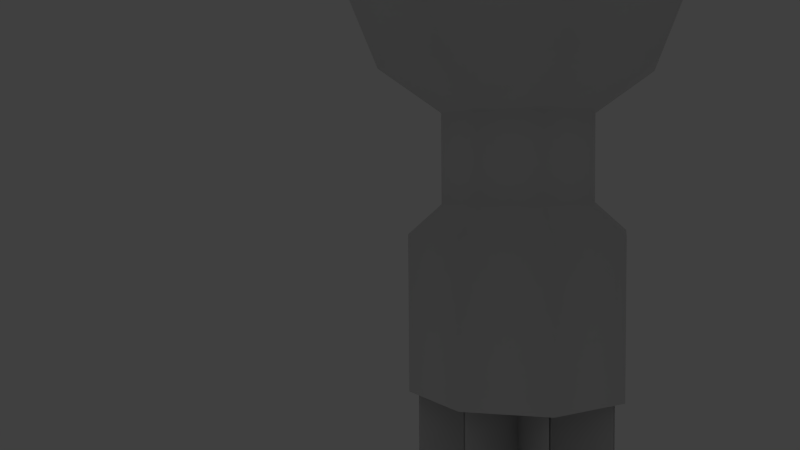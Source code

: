 # Source: door.blend  (saved by Blender 2.77.0; exported with 4.5.12 LTS)
import bpy
from mathutils import Matrix  # noqa: F401  (used for matrix-valued properties, if any)

bpy.ops.wm.read_factory_settings(use_empty=True)
scene = bpy.context.scene
scene.name = 'Scene'

# ---- collections
col_collection_1 = bpy.data.collections.new('Collection 1'); scene.collection.children.link(col_collection_1)
col_collection_1.hide_render = True
col_collection_1.hide_viewport = True
col_collection_2 = bpy.data.collections.new('Collection 2'); scene.collection.children.link(col_collection_2)
col_collection_2.hide_render = True
col_collection_2.hide_viewport = True
col_collection_3 = bpy.data.collections.new('Collection 3'); scene.collection.children.link(col_collection_3)
col_collection_3.hide_render = True
col_collection_3.hide_viewport = True
col_collection_4 = bpy.data.collections.new('Collection 4'); scene.collection.children.link(col_collection_4)

# ---- materials (node trees are filled in below, after node groups)
mat_wall = bpy.data.materials.new('Wall')
mat_wall.alpha_threshold = 0.0
mat_wall.use_transparent_shadow = False
mat_wall.roughness = 0.5
mat_wall.line_color = (0.0, 0.0, 0.0, 1.0)
mat_material_001 = bpy.data.materials.new('Material.001')
mat_material_001.alpha_threshold = 0.0
mat_material_001.use_transparent_shadow = False
mat_material_001.roughness = 0.5
mat_material = bpy.data.materials.new('Material')
mat_material.alpha_threshold = 0.0
mat_material.use_transparent_shadow = False
mat_material.roughness = 0.5
mat_material_002 = bpy.data.materials.new('Material.002')
mat_material_002.alpha_threshold = 0.0
mat_material_002.use_transparent_shadow = False
mat_material_002.roughness = 0.5

# ---- material node trees

# ---- world
world_world = bpy.data.worlds.new('World'); scene.world = world_world
world_world.color = (0.05088, 0.05088, 0.05088)
world_world.use_sun_shadow = False
world_world.sun_shadow_jitter_overblur = 0.0
world_world.cycles.sampling_method = 'NONE'
world_world.cycles.sample_map_resolution = 256

# ---- cameras
cam_camera = bpy.data.cameras.new('Camera')
cam_camera.clip_end = 100.0
cam_camera.lens = 35.0
cam_camera.sensor_width = 32.0
cam_camera.sensor_height = 18.0
cam_camera.ortho_scale = 7.314
cam_camera.dof.focus_distance = 0.0
cam_camera.dof.aperture_fstop = 128.0

# ---- lights
light_lamp = bpy.data.lights.new('Lamp', 'POINT')
light_lamp.transmission_factor = 0.0
light_lamp.cutoff_distance = 30.0
light_lamp.energy = 100.0
light_lamp.shadow_buffer_clip_start = 1.001
light_lamp.shadow_soft_size = 0.1
light_lamp.shadow_maximum_resolution = 0.006
light_lamp.use_absolute_resolution = True
light_lamp.cycles.use_multiple_importance_sampling = False

# ---- meshes
me_cube = bpy.data.meshes.new('Cube')
me_cube.from_pydata([(-0.1335, -1.0, 0.0), (-0.1335, 1.0, 0.0), (0.1335, 1.0, 4.0), (0.1335, -1.0, 4.0), (-0.1335, -1.0, 4.0), (-0.1335, 1.0, 4.0), (0.1427, -1.0, 0.9711), (0.1427, 1.0, 0.9711), (0.2705, 1.0, 0.0), (0.2705, -1.0, 0.0), (0.2614, -1.0, 0.8599), (0.2614, 1.0, 0.8599)], [], [(0, 4, 5, 1), (7, 2, 3, 6), (8, 11, 10, 9), (7, 6, 10, 11)])
_uv = me_cube.uv_layers.new(name='UVMap')
_uv.uv.foreach_set('vector', [0.9842, 0.006388, 0.9842, 0.9896, 0.5238, 0.9896, 0.5238, 0.006388, 0.5006, 0.2607, 0.5006, 0.9896, 0.01733, 0.9896, 0.01733, 0.2607, 0.5006, 0.006388, 0.5006, 0.2276, 0.01733, 0.2276, 0.01733, 0.006388, 0.5006, 0.2607, 0.01733, 0.2607, 0.01733, 0.2276, 0.5006, 0.2276])
me_cube.materials.append(mat_wall)
me_cube.use_remesh_preserve_volume = False
me_cube.use_remesh_preserve_attributes = False
me_cube.use_mirror_vertex_groups = False
me_cube.update()
me_plane_001 = bpy.data.meshes.new('Plane.001')
me_plane_001.from_pydata([(-1.0, -1.0, 0.0), (1.0, -1.0, 0.0), (-1.0, 1.0, 0.0), (1.0, 1.0, 0.0)], [], [(0, 2, 3, 1)])
_uv = me_plane_001.uv_layers.new(name='UVMap')
_uv.uv.foreach_set('vector', [0.009804, 0.009804, 0.009804, 0.9902, 0.9902, 0.9902, 0.9902, 0.009804])
me_plane_001.use_remesh_preserve_volume = False
me_plane_001.use_remesh_preserve_attributes = False
me_plane_001.use_mirror_vertex_groups = False
me_plane_001.update()
me_plane = bpy.data.meshes.new('Plane')
me_plane.from_pydata([(-1.0, -1.0, 0.0), (1.0, -1.0, 0.0), (-1.0, 1.0, 0.0), (1.0, 1.0, 0.0)], [], [(0, 1, 3, 2)])
_uv = me_plane.uv_layers.new(name='UVMap')
_uv.uv.foreach_set('vector', [0.009804, 0.009804, 0.9902, 0.009804, 0.9902, 0.9902, 0.009804, 0.9902])
me_plane.use_remesh_preserve_volume = False
me_plane.use_remesh_preserve_attributes = False
me_plane.use_mirror_vertex_groups = False
me_plane.update()
me_cube_002 = bpy.data.meshes.new('Cube.002')
me_cube_002.from_pydata([(0.0, -0.09455, -1.475), (0.0, -0.09455, 1.475), (0.0, 0.09455, -1.475), (0.0, 0.09455, 1.475), (1.16, -0.09455, -1.475), (1.16, -0.09455, 1.475), (1.16, 0.09455, -1.475), (1.16, 0.09455, 1.475)], [], [(1, 3, 2, 0), (3, 7, 6, 2), (7, 5, 4, 6), (5, 1, 0, 4), (0, 2, 6, 4), (5, 7, 3, 1)])
_uv = me_cube_002.uv_layers.new(name='UVMap')
_uv.uv.foreach_set('vector', [0.4462, 0.6353, 0.5405, 0.6353, 0.5405, 0.9791, 0.4462, 0.9791, 0.9444, 0.9789, 0.5675, 0.9789, 0.5675, 0.02106, 0.9444, 0.02106, 0.5405, 0.5, 0.4462, 0.5, 0.4462, 0.1562, 0.5405, 0.1562, 0.4214, 0.9669, 0.05096, 0.9669, 0.05096, 0.02523, 0.4214, 0.02523, 0.4462, 0.02089, 0.5405, 0.02089, 0.5405, 0.1562, 0.4462, 0.1562, 0.4462, 0.5, 0.5405, 0.5, 0.5405, 0.6353, 0.4462, 0.6353])
me_cube_002.materials.append(mat_material_001)
me_cube_002.use_remesh_preserve_volume = False
me_cube_002.use_remesh_preserve_attributes = False
me_cube_002.use_mirror_vertex_groups = False
me_cube_002.update()
me_sphere_002 = bpy.data.meshes.new('Sphere.002')
me_sphere_002.from_pydata([(4.742, 18.93, -14.67), (5.274, 19.2, -15.4), (5.013, 19.07, -16.11), (4.383, 18.74, -16.4), (4.766, 18.62, -14.67), (5.333, 18.43, -15.4), (5.055, 18.53, -16.11), (4.565, 18.39, -14.67), (4.836, 17.85, -15.4), (4.703, 18.11, -16.11), (4.257, 18.36, -14.67), (4.072, 17.79, -15.4), (4.163, 18.07, -16.11), (4.023, 18.56, -14.67), (3.491, 18.29, -15.4), (3.752, 18.42, -16.11), (3.999, 18.87, -14.67), (3.432, 19.05, -15.4), (3.71, 18.96, -16.11), (4.2, 19.1, -14.67), (3.93, 19.64, -15.4), (4.062, 19.38, -16.11), (5.572, 18.36, -14.01), (4.508, 19.13, -14.67), (4.693, 19.7, -15.4), (4.602, 19.42, -16.11), (5.055, 18.53, -14.08), (5.013, 19.07, -14.08), (4.703, 18.11, -14.08), (4.163, 18.07, -14.08), (3.752, 18.42, -14.08), (3.71, 18.96, -14.08), (4.062, 19.38, -14.08), (5.572, 18.36, -13.68), (4.602, 19.42, -14.08), (5.498, 19.31, -14.01), (4.949, 17.63, -14.01), (3.995, 17.56, -14.01), (3.267, 18.18, -14.01), (3.193, 19.13, -14.01), (3.816, 19.86, -14.01), (4.77, 19.93, -14.01), (5.498, 19.31, -13.68), (4.949, 17.63, -13.68), (3.995, 17.56, -13.68), (3.267, 18.18, -13.68), (3.193, 19.13, -13.68), (3.816, 19.86, -13.68), (4.383, 18.74, -13.68), (4.77, 19.93, -13.68), (4.04, 18.57, -14.41), (4.725, 18.92, -14.41), (4.502, 19.11, -14.41), (4.263, 18.38, -14.41), (4.208, 19.09, -14.41), (4.017, 18.86, -14.41), (4.557, 18.4, -14.41), (4.748, 18.63, -14.41), (5.236, 19.18, -15.76), (5.293, 18.45, -15.76), (4.816, 17.89, -15.76), (4.086, 17.83, -15.76), (3.529, 18.31, -15.76), (3.472, 19.04, -15.76), (3.949, 19.6, -15.76), (4.679, 19.66, -15.76)], [], [(57, 51, 27, 26), (3, 2, 6), (1, 0, 4, 5), (58, 1, 5, 59), (3, 6, 9), (5, 4, 7, 8), (59, 5, 8, 60), (55, 50, 30, 31), (3, 9, 12), (8, 7, 10, 11), (60, 8, 11, 61), (52, 54, 32, 34), (50, 53, 29, 30), (3, 12, 15), (11, 10, 13, 14), (61, 11, 14, 62), (62, 14, 17, 63), (51, 52, 34, 27), (3, 15, 18), (14, 13, 16, 17), (63, 17, 20, 64), (53, 56, 28, 29), (3, 18, 21), (17, 16, 19, 20), (64, 20, 24, 65), (54, 55, 31, 32), (3, 21, 25), (20, 19, 23, 24), (65, 24, 1, 58), (56, 57, 26, 28), (3, 25, 2), (24, 23, 0, 1), (29, 28, 36, 37), (31, 30, 38, 39), (27, 34, 41, 35), (28, 26, 22, 36), (30, 29, 37, 38), (32, 31, 39, 40), (34, 32, 40, 41), (26, 27, 35, 22), (36, 22, 33, 43), (38, 37, 44, 45), (40, 39, 46, 47), (41, 40, 47, 49), (22, 35, 42, 33), (37, 36, 43, 44), (39, 38, 45, 46), (35, 41, 49, 42), (42, 48, 33), (33, 48, 43), (43, 48, 44), (44, 48, 45), (45, 48, 46), (46, 48, 47), (47, 48, 49), (49, 48, 42), (7, 4, 57, 56), (19, 16, 55, 54), (10, 7, 56, 53), (0, 23, 52, 51), (13, 10, 53, 50), (23, 19, 54, 52), (16, 13, 50, 55), (4, 0, 51, 57), (25, 65, 58, 2), (21, 64, 65, 25), (18, 63, 64, 21), (15, 62, 63, 18), (12, 61, 62, 15), (9, 60, 61, 12), (6, 59, 60, 9), (2, 58, 59, 6)])
me_sphere_002.polygons.foreach_set('use_smooth', [True] * 72)
_uv = me_sphere_002.uv_layers.new(name='UVMap')
_uv.uv.foreach_set('vector', [0.6133, 0.2976, 0.6929, 0.2964, 0.6955, 0.4055, 0.5979, 0.4085, 0.253, 0.746, 0.16, 0.7933, 0.1538, 0.7137, 0.6958, 0.02973, 0.6944, 0.2313, 0.6184, 0.2297, 0.6004, 0.02987, 0.08708, 0.8191, 0.01412, 0.845, 0.01412, 0.6471, 0.08398, 0.6804, 0.253, 0.746, 0.1538, 0.7137, 0.2057, 0.6531, 0.6004, 0.02987, 0.6184, 0.2297, 0.542, 0.2257, 0.5176, 0.0361, 0.08398, 0.6804, 0.01412, 0.6471, 0.1541, 0.5071, 0.1799, 0.5801, 0.3297, 0.2491, 0.3882, 0.2657, 0.3465, 0.3425, 0.2867, 0.3044, 0.253, 0.746, 0.2057, 0.6531, 0.2853, 0.6469, 0.5176, 0.0361, 0.542, 0.2257, 0.4689, 0.2187, 0.4427, 0.04445, 0.1799, 0.5801, 0.1541, 0.5071, 0.352, 0.5071, 0.3187, 0.577, 0.7646, 0.2881, 0.8193, 0.2742, 0.8729, 0.3283, 0.7907, 0.3816, 0.3882, 0.2657, 0.4569, 0.2806, 0.4201, 0.3735, 0.3465, 0.3425, 0.253, 0.746, 0.2853, 0.6469, 0.346, 0.6988, 0.4427, 0.04445, 0.4689, 0.2187, 0.4016, 0.2098, 0.3717, 0.05516, 0.3187, 0.577, 0.352, 0.5071, 0.4919, 0.6471, 0.419, 0.6729, 0.419, 0.6729, 0.4919, 0.6471, 0.4919, 0.845, 0.4221, 0.8117, 0.6929, 0.2964, 0.7646, 0.2881, 0.7907, 0.3816, 0.6955, 0.4055, 0.253, 0.746, 0.346, 0.6988, 0.3522, 0.7784, 0.3717, 0.05516, 0.4016, 0.2098, 0.3416, 0.2019, 0.301, 0.07188, 0.4221, 0.8117, 0.4919, 0.845, 0.352, 0.9849, 0.3261, 0.912, 0.4569, 0.2806, 0.533, 0.2919, 0.5048, 0.3964, 0.4201, 0.3735, 0.253, 0.746, 0.3522, 0.7784, 0.3003, 0.839, 0.301, 0.07188, 0.3416, 0.2019, 0.2912, 0.2013, 0.2294, 0.1038, 0.3261, 0.912, 0.352, 0.9849, 0.1541, 0.9849, 0.1874, 0.9151, 0.2875, 0.2311, 0.3297, 0.2491, 0.2867, 0.3044, 0.2487, 0.2583, 0.253, 0.746, 0.3003, 0.839, 0.2207, 0.8452, 0.9309, 0.1113, 0.8179, 0.2401, 0.7639, 0.2331, 0.8076, 0.04771, 0.1874, 0.9151, 0.1541, 0.9849, 0.01412, 0.845, 0.08708, 0.8191, 0.533, 0.2919, 0.6133, 0.2976, 0.5979, 0.4085, 0.5048, 0.3964, 0.253, 0.746, 0.2207, 0.8452, 0.16, 0.7933, 0.8076, 0.04771, 0.7639, 0.2331, 0.6944, 0.2313, 0.6958, 0.02973, 0.4201, 0.3735, 0.5048, 0.3964, 0.4808, 0.4707, 0.3883, 0.4377, 0.2867, 0.3044, 0.3465, 0.3425, 0.3093, 0.3945, 0.2458, 0.3407, 0.6955, 0.4055, 0.7907, 0.3816, 0.8223, 0.4641, 0.7014, 0.4916, 0.5048, 0.3964, 0.5979, 0.4085, 0.5857, 0.4908, 0.4808, 0.4707, 0.3465, 0.3425, 0.4201, 0.3735, 0.3883, 0.4377, 0.3093, 0.3945, 0.2487, 0.2583, 0.2867, 0.3044, 0.2458, 0.3407, 0.1968, 0.2696, 0.7907, 0.3816, 0.8729, 0.3283, 0.9513, 0.3893, 0.8223, 0.4641, 0.5979, 0.4085, 0.6955, 0.4055, 0.7014, 0.4916, 0.5857, 0.4908, 0.4808, 0.4707, 0.5857, 0.4908, 0.5826, 0.5324, 0.4714, 0.5078, 0.3093, 0.3945, 0.3883, 0.4377, 0.3745, 0.47, 0.2916, 0.4219, 0.1968, 0.2696, 0.2458, 0.3407, 0.2229, 0.3631, 0.1684, 0.2893, 0.8223, 0.4641, 0.9513, 0.3893, 0.9761, 0.4362, 0.8407, 0.5078, 0.5857, 0.4908, 0.7014, 0.4916, 0.7077, 0.5365, 0.5826, 0.5324, 0.3883, 0.4377, 0.4808, 0.4707, 0.4714, 0.5078, 0.3745, 0.47, 0.2458, 0.3407, 0.3093, 0.3945, 0.2916, 0.4219, 0.2229, 0.3631, 0.7014, 0.4916, 0.8223, 0.4641, 0.8407, 0.5078, 0.7077, 0.5365, 0.0, 0.0, 0.0, 0.0, 0.0, 0.0, 0.0, 0.0, 0.0, 0.0, 0.0, 0.0, 0.0, 0.0, 0.0, 0.0, 0.0, 0.0, 0.0, 0.0, 0.0, 0.0, 0.0, 0.0, 0.0, 0.0, 0.0, 0.0, 0.0, 0.0, 0.0, 0.0, 0.0, 0.0, 0.0, 0.0, 0.0, 0.0, 0.0, 0.0, 0.0, 0.0, 0.0, 0.0, 0.0, 0.0, 0.0, 0.0, 0.542, 0.2257, 0.6184, 0.2297, 0.6133, 0.2976, 0.533, 0.2919, 0.2912, 0.2013, 0.3416, 0.2019, 0.3297, 0.2491, 0.2875, 0.2311, 0.4689, 0.2187, 0.542, 0.2257, 0.533, 0.2919, 0.4569, 0.2806, 0.6944, 0.2313, 0.7639, 0.2331, 0.7646, 0.2881, 0.6929, 0.2964, 0.4016, 0.2098, 0.4689, 0.2187, 0.4569, 0.2806, 0.3882, 0.2657, 0.7639, 0.2331, 0.8179, 0.2401, 0.8193, 0.2742, 0.7646, 0.2881, 0.3416, 0.2019, 0.4016, 0.2098, 0.3882, 0.2657, 0.3297, 0.2491, 0.6184, 0.2297, 0.6944, 0.2313, 0.6929, 0.2964, 0.6133, 0.2976, 0.2207, 0.8452, 0.1874, 0.9151, 0.08708, 0.8191, 0.16, 0.7933, 0.3003, 0.839, 0.3261, 0.912, 0.1874, 0.9151, 0.2207, 0.8452, 0.3522, 0.7784, 0.4221, 0.8117, 0.3261, 0.912, 0.3003, 0.839, 0.346, 0.6988, 0.419, 0.6729, 0.4221, 0.8117, 0.3522, 0.7784, 0.2853, 0.6469, 0.3187, 0.577, 0.419, 0.6729, 0.346, 0.6988, 0.2057, 0.6531, 0.1799, 0.5801, 0.3187, 0.577, 0.2853, 0.6469, 0.1538, 0.7137, 0.08398, 0.6804, 0.1799, 0.5801, 0.2057, 0.6531, 0.16, 0.7933, 0.08708, 0.8191, 0.08398, 0.6804, 0.1538, 0.7137])
me_sphere_002.materials.append(mat_material)
me_sphere_002.use_remesh_preserve_volume = False
me_sphere_002.use_remesh_preserve_attributes = False
me_sphere_002.use_mirror_vertex_groups = False
me_sphere_002.update()
me_sphere_001 = bpy.data.meshes.new('Sphere.001')
me_sphere_001.from_pydata([(4.742, 18.93, 10.46), (5.274, 19.2, 9.732), (5.013, 19.07, 9.024), (4.383, 18.74, 8.732), (4.766, 18.62, 10.46), (5.333, 18.43, 9.732), (5.055, 18.53, 9.024), (4.565, 18.39, 10.46), (4.836, 17.85, 9.732), (4.703, 18.11, 9.024), (4.257, 18.36, 10.46), (4.072, 17.79, 9.732), (4.163, 18.07, 9.024), (4.023, 18.56, 10.46), (3.491, 18.29, 9.732), (3.752, 18.42, 9.024), (3.999, 18.87, 10.46), (3.432, 19.05, 9.732), (3.71, 18.96, 9.024), (4.2, 19.1, 10.46), (3.93, 19.64, 9.732), (4.062, 19.38, 9.024), (5.572, 18.36, 11.12), (4.508, 19.13, 10.46), (4.693, 19.7, 9.732), (4.602, 19.42, 9.024), (5.055, 18.53, 11.05), (5.013, 19.07, 11.05), (4.703, 18.11, 11.05), (4.163, 18.07, 11.05), (3.752, 18.42, 11.05), (3.71, 18.96, 11.05), (4.062, 19.38, 11.05), (5.572, 18.36, 11.45), (4.602, 19.42, 11.05), (5.498, 19.31, 11.12), (4.949, 17.63, 11.12), (3.995, 17.56, 11.12), (3.267, 18.18, 11.12), (3.193, 19.13, 11.12), (3.816, 19.86, 11.12), (4.77, 19.93, 11.12), (5.498, 19.31, 11.45), (4.949, 17.63, 11.45), (3.995, 17.56, 11.45), (3.267, 18.18, 11.45), (3.193, 19.13, 11.45), (3.816, 19.86, 11.45), (4.383, 18.74, 11.45), (4.77, 19.93, 11.45), (4.04, 18.57, 10.72), (4.725, 18.92, 10.72), (4.502, 19.11, 10.72), (4.263, 18.38, 10.72), (4.208, 19.09, 10.72), (4.017, 18.86, 10.72), (4.557, 18.4, 10.72), (4.748, 18.63, 10.72), (5.236, 19.18, 9.378), (5.293, 18.45, 9.378), (4.816, 17.89, 9.378), (4.086, 17.83, 9.378), (3.529, 18.31, 9.378), (3.472, 19.04, 9.378), (3.949, 19.6, 9.378), (4.679, 19.66, 9.378)], [], [(57, 51, 27, 26), (3, 2, 6), (1, 0, 4, 5), (58, 1, 5, 59), (3, 6, 9), (5, 4, 7, 8), (59, 5, 8, 60), (55, 50, 30, 31), (3, 9, 12), (8, 7, 10, 11), (60, 8, 11, 61), (52, 54, 32, 34), (50, 53, 29, 30), (3, 12, 15), (11, 10, 13, 14), (61, 11, 14, 62), (62, 14, 17, 63), (51, 52, 34, 27), (3, 15, 18), (14, 13, 16, 17), (63, 17, 20, 64), (53, 56, 28, 29), (3, 18, 21), (17, 16, 19, 20), (64, 20, 24, 65), (54, 55, 31, 32), (3, 21, 25), (20, 19, 23, 24), (65, 24, 1, 58), (56, 57, 26, 28), (3, 25, 2), (24, 23, 0, 1), (29, 28, 36, 37), (31, 30, 38, 39), (27, 34, 41, 35), (28, 26, 22, 36), (30, 29, 37, 38), (32, 31, 39, 40), (34, 32, 40, 41), (26, 27, 35, 22), (36, 22, 33, 43), (38, 37, 44, 45), (40, 39, 46, 47), (41, 40, 47, 49), (22, 35, 42, 33), (37, 36, 43, 44), (39, 38, 45, 46), (35, 41, 49, 42), (42, 48, 33), (33, 48, 43), (43, 48, 44), (44, 48, 45), (45, 48, 46), (46, 48, 47), (47, 48, 49), (49, 48, 42), (7, 4, 57, 56), (19, 16, 55, 54), (10, 7, 56, 53), (0, 23, 52, 51), (13, 10, 53, 50), (23, 19, 54, 52), (16, 13, 50, 55), (4, 0, 51, 57), (25, 65, 58, 2), (21, 64, 65, 25), (18, 63, 64, 21), (15, 62, 63, 18), (12, 61, 62, 15), (9, 60, 61, 12), (6, 59, 60, 9), (2, 58, 59, 6)])
me_sphere_001.polygons.foreach_set('use_smooth', [True] * 72)
_uv = me_sphere_001.uv_layers.new(name='UVMap')
_uv.uv.foreach_set('vector', [0.6133, 0.2976, 0.6929, 0.2964, 0.6955, 0.4055, 0.5979, 0.4085, 0.253, 0.746, 0.16, 0.7933, 0.1538, 0.7137, 0.6958, 0.02973, 0.6944, 0.2313, 0.6184, 0.2297, 0.6004, 0.02987, 0.08708, 0.8191, 0.01412, 0.845, 0.01412, 0.6471, 0.08398, 0.6804, 0.253, 0.746, 0.1538, 0.7137, 0.2057, 0.6531, 0.6004, 0.02987, 0.6184, 0.2297, 0.542, 0.2257, 0.5176, 0.0361, 0.08398, 0.6804, 0.01412, 0.6471, 0.1541, 0.5071, 0.1799, 0.5801, 0.3297, 0.2491, 0.3882, 0.2657, 0.3465, 0.3425, 0.2867, 0.3044, 0.253, 0.746, 0.2057, 0.6531, 0.2853, 0.6469, 0.5176, 0.0361, 0.542, 0.2257, 0.4689, 0.2187, 0.4427, 0.04445, 0.1799, 0.5801, 0.1541, 0.5071, 0.352, 0.5071, 0.3187, 0.577, 0.7646, 0.2881, 0.8193, 0.2742, 0.8729, 0.3283, 0.7907, 0.3816, 0.3882, 0.2657, 0.4569, 0.2806, 0.4201, 0.3735, 0.3465, 0.3425, 0.253, 0.746, 0.2853, 0.6469, 0.346, 0.6988, 0.4427, 0.04445, 0.4689, 0.2187, 0.4016, 0.2098, 0.3717, 0.05516, 0.3187, 0.577, 0.352, 0.5071, 0.4919, 0.6471, 0.419, 0.6729, 0.419, 0.6729, 0.4919, 0.6471, 0.4919, 0.845, 0.4221, 0.8117, 0.6929, 0.2964, 0.7646, 0.2881, 0.7907, 0.3816, 0.6955, 0.4055, 0.253, 0.746, 0.346, 0.6988, 0.3522, 0.7784, 0.3717, 0.05516, 0.4016, 0.2098, 0.3416, 0.2019, 0.301, 0.07188, 0.4221, 0.8117, 0.4919, 0.845, 0.352, 0.9849, 0.3261, 0.912, 0.4569, 0.2806, 0.533, 0.2919, 0.5048, 0.3964, 0.4201, 0.3735, 0.253, 0.746, 0.3522, 0.7784, 0.3003, 0.839, 0.301, 0.07188, 0.3416, 0.2019, 0.2912, 0.2013, 0.2294, 0.1038, 0.3261, 0.912, 0.352, 0.9849, 0.1541, 0.9849, 0.1874, 0.9151, 0.2875, 0.2311, 0.3297, 0.2491, 0.2867, 0.3044, 0.2487, 0.2583, 0.253, 0.746, 0.3003, 0.839, 0.2207, 0.8452, 0.9309, 0.1113, 0.8179, 0.2401, 0.7639, 0.2331, 0.8076, 0.04771, 0.1874, 0.9151, 0.1541, 0.9849, 0.01412, 0.845, 0.08708, 0.8191, 0.533, 0.2919, 0.6133, 0.2976, 0.5979, 0.4085, 0.5048, 0.3964, 0.253, 0.746, 0.2207, 0.8452, 0.16, 0.7933, 0.8076, 0.04771, 0.7639, 0.2331, 0.6944, 0.2313, 0.6958, 0.02973, 0.4201, 0.3735, 0.5048, 0.3964, 0.4808, 0.4707, 0.3883, 0.4377, 0.2867, 0.3044, 0.3465, 0.3425, 0.3093, 0.3945, 0.2458, 0.3407, 0.6955, 0.4055, 0.7907, 0.3816, 0.8223, 0.4641, 0.7014, 0.4916, 0.5048, 0.3964, 0.5979, 0.4085, 0.5857, 0.4908, 0.4808, 0.4707, 0.3465, 0.3425, 0.4201, 0.3735, 0.3883, 0.4377, 0.3093, 0.3945, 0.2487, 0.2583, 0.2867, 0.3044, 0.2458, 0.3407, 0.1968, 0.2696, 0.7907, 0.3816, 0.8729, 0.3283, 0.9513, 0.3893, 0.8223, 0.4641, 0.5979, 0.4085, 0.6955, 0.4055, 0.7014, 0.4916, 0.5857, 0.4908, 0.4808, 0.4707, 0.5857, 0.4908, 0.5826, 0.5324, 0.4714, 0.5078, 0.3093, 0.3945, 0.3883, 0.4377, 0.3745, 0.47, 0.2916, 0.4219, 0.1968, 0.2696, 0.2458, 0.3407, 0.2229, 0.3631, 0.1684, 0.2893, 0.8223, 0.4641, 0.9513, 0.3893, 0.9761, 0.4362, 0.8407, 0.5078, 0.5857, 0.4908, 0.7014, 0.4916, 0.7077, 0.5365, 0.5826, 0.5324, 0.3883, 0.4377, 0.4808, 0.4707, 0.4714, 0.5078, 0.3745, 0.47, 0.2458, 0.3407, 0.3093, 0.3945, 0.2916, 0.4219, 0.2229, 0.3631, 0.7014, 0.4916, 0.8223, 0.4641, 0.8407, 0.5078, 0.7077, 0.5365, 0.0, 0.0, 0.0, 0.0, 0.0, 0.0, 0.0, 0.0, 0.0, 0.0, 0.0, 0.0, 0.0, 0.0, 0.0, 0.0, 0.0, 0.0, 0.0, 0.0, 0.0, 0.0, 0.0, 0.0, 0.0, 0.0, 0.0, 0.0, 0.0, 0.0, 0.0, 0.0, 0.0, 0.0, 0.0, 0.0, 0.0, 0.0, 0.0, 0.0, 0.0, 0.0, 0.0, 0.0, 0.0, 0.0, 0.0, 0.0, 0.542, 0.2257, 0.6184, 0.2297, 0.6133, 0.2976, 0.533, 0.2919, 0.2912, 0.2013, 0.3416, 0.2019, 0.3297, 0.2491, 0.2875, 0.2311, 0.4689, 0.2187, 0.542, 0.2257, 0.533, 0.2919, 0.4569, 0.2806, 0.6944, 0.2313, 0.7639, 0.2331, 0.7646, 0.2881, 0.6929, 0.2964, 0.4016, 0.2098, 0.4689, 0.2187, 0.4569, 0.2806, 0.3882, 0.2657, 0.7639, 0.2331, 0.8179, 0.2401, 0.8193, 0.2742, 0.7646, 0.2881, 0.3416, 0.2019, 0.4016, 0.2098, 0.3882, 0.2657, 0.3297, 0.2491, 0.6184, 0.2297, 0.6944, 0.2313, 0.6929, 0.2964, 0.6133, 0.2976, 0.2207, 0.8452, 0.1874, 0.9151, 0.08708, 0.8191, 0.16, 0.7933, 0.3003, 0.839, 0.3261, 0.912, 0.1874, 0.9151, 0.2207, 0.8452, 0.3522, 0.7784, 0.4221, 0.8117, 0.3261, 0.912, 0.3003, 0.839, 0.346, 0.6988, 0.419, 0.6729, 0.4221, 0.8117, 0.3522, 0.7784, 0.2853, 0.6469, 0.3187, 0.577, 0.419, 0.6729, 0.346, 0.6988, 0.2057, 0.6531, 0.1799, 0.5801, 0.3187, 0.577, 0.2853, 0.6469, 0.1538, 0.7137, 0.08398, 0.6804, 0.1799, 0.5801, 0.2057, 0.6531, 0.16, 0.7933, 0.08708, 0.8191, 0.08398, 0.6804, 0.1538, 0.7137])
me_sphere_001.materials.append(mat_material)
me_sphere_001.use_remesh_preserve_volume = False
me_sphere_001.use_remesh_preserve_attributes = False
me_sphere_001.use_mirror_vertex_groups = False
me_sphere_001.update()
me_cube_001 = bpy.data.meshes.new('Cube.001')
me_cube_001.from_pydata([(0.6006, -0.8665, 0.0), (1.0, -0.8665, 0.0), (1.0, -1.133, 0.0), (0.6006, -1.133, 0.0), (0.5, -0.8665, 4.0), (1.0, -0.8665, 4.0), (1.0, -1.133, 4.0), (0.5, -1.133, 4.0), (0.6006, -1.133, 3.0), (0.6006, -0.8665, 3.0), (-1.0, -0.8665, 4.0), (-1.0, -1.133, 4.0), (-1.0, -1.133, 3.0), (-1.0, -0.8665, 3.0), (-0.6061, -1.133, 3.0), (-0.6061, -0.8665, 3.0), (-1.0, -1.133, 0.0002761), (-1.0, -0.8665, 0.0002761), (-0.6061, -1.133, 0.0002761), (-0.6061, -0.8665, 0.0002761), (1.081, -0.9574, 0.0), (1.081, -0.9574, 4.0), (1.081, -1.043, 0.0), (1.081, -1.043, 4.0), (-1.104, -0.9574, 3.0), (-1.104, -0.9574, 4.0), (-1.104, -1.043, 3.0), (-1.104, -1.043, 4.0), (-1.104, -0.9574, 0.0002761), (-1.104, -1.043, 0.0002761)], [], [(0, 9, 4, 5, 1), (2, 6, 7, 8, 3), (9, 0, 3, 8), (13, 15, 19, 17), (8, 7, 11, 12, 14), (4, 9, 15, 13, 10), (9, 8, 14, 15), (15, 14, 18, 19), (14, 12, 16, 18), (4, 10, 11, 7, 6, 5), (10, 13, 24, 25), (5, 6, 23, 21), (25, 24, 28, 29, 26, 27), (21, 23, 22, 20), (11, 10, 25, 27), (1, 5, 21, 20), (16, 12, 26, 29), (17, 16, 29, 28), (12, 11, 27, 26), (13, 17, 28, 24), (2, 1, 20, 22), (6, 2, 22, 23)])
_uv = me_cube_001.uv_layers.new(name='UVMap')
_uv.uv.foreach_set('vector', [0.353, 0.02556, 0.353, 0.7387, 0.3308, 0.9764, 0.4411, 0.9764, 0.4411, 0.02556, 0.4411, 0.02556, 0.4411, 0.9764, 0.5514, 0.9764, 0.5292, 0.7387, 0.5292, 0.02556, 0.9411, 0.9764, 0.9411, 0.2632, 0.8822, 0.2632, 0.8822, 0.9764, 8.941e-08, 0.7387, 0.08689, 0.7387, 0.08689, 0.02562, 3.278e-07, 0.02562, 0.5292, 0.7387, 0.5514, 0.9764, 0.8822, 0.9764, 0.8822, 0.7387, 0.7954, 0.7387, 0.3308, 0.9764, 0.353, 0.7387, 0.08689, 0.7387, 8.941e-08, 0.7387, 0.0, 0.9764, 0.8822, 0.2632, 0.9411, 0.2632, 0.9411, 0.02013, 0.8822, 0.02013, 1.0, 0.2633, 0.9411, 0.2633, 0.9411, 0.9764, 1.0, 0.9764, 0.7954, 0.7387, 0.8822, 0.7387, 0.8822, 0.02562, 0.7954, 0.02562, 0.2335, 0.4477, 0.2335, 0.7057, 0.1876, 0.7057, 0.1876, 0.4477, 0.1876, 0.3617, 0.2335, 0.3617, 0.6473, 0.7136, 0.6473, 0.5412, 0.6712, 0.5412, 0.6712, 0.7136, 0.9873, 0.05797, 0.9529, 0.05797, 0.9646, 0.04753, 0.9756, 0.04753, 0.1682, 0.02619, 0.1682, 0.1982, 0.1682, 0.7142, 0.1223, 0.7142, 0.1223, 0.1982, 0.1223, 0.02619, 0.3075, 0.7176, 0.2616, 0.7176, 0.2616, 0.02953, 0.3075, 0.02953, 0.9529, 0.01746, 0.9873, 0.01746, 0.9756, 0.03087, 0.9646, 0.03087, 0.5981, 0.02031, 0.5981, 0.7109, 0.5771, 0.7109, 0.5771, 0.02031, 0.6422, 0.02393, 0.6422, 0.5412, 0.6184, 0.5412, 0.6184, 0.02393, 0.9873, 0.04591, 0.9529, 0.04591, 0.9646, 0.03249, 0.9756, 0.03249, 0.6422, 0.5412, 0.6422, 0.7136, 0.6184, 0.7136, 0.6184, 0.5412, 0.6473, 0.5412, 0.6473, 0.02393, 0.6712, 0.02393, 0.6712, 0.5412, 0.9529, 0.05959, 0.9873, 0.05959, 0.9756, 0.07004, 0.9646, 0.07004, 0.5512, 0.7109, 0.5512, 0.02031, 0.5722, 0.02031, 0.5722, 0.7109])
me_cube_001.materials.append(mat_wall)
me_cube_001.use_remesh_preserve_volume = False
me_cube_001.use_remesh_preserve_attributes = False
me_cube_001.use_mirror_vertex_groups = False
me_cube_001.update()
me_cube_004 = bpy.data.meshes.new('Cube.004')
me_cube_004.from_pydata([(1.0, -0.8665, 0.0), (1.0, -1.133, 0.0), (1.0, -0.8665, 4.0), (1.0, -1.133, 4.0), (-1.0, -0.8665, 4.0), (-1.0, -1.133, 4.0), (-1.0, -1.133, 0.0002761), (-1.0, -0.8665, 0.0002761), (1.081, -0.9574, 0.0), (1.081, -0.9574, 4.0), (1.081, -1.043, 0.0), (1.081, -1.043, 4.0), (-1.104, -0.9574, 4.0), (-1.104, -1.043, 4.0), (-1.104, -0.9574, 0.0002761), (-1.104, -1.043, 0.0002761)], [], [(6, 1, 3, 5), (0, 7, 4, 2), (2, 4, 5, 3), (5, 13, 15, 6), (2, 3, 11, 9), (12, 14, 15, 13), (9, 11, 10, 8), (5, 4, 12, 13), (0, 2, 9, 8), (3, 1, 10, 11), (4, 7, 14, 12)])
_uv = me_cube_004.uv_layers.new(name='UVMap')
_uv.uv.foreach_set('vector', [0.8822, 0.02562, 0.4411, 0.02556, 0.4411, 0.9764, 0.8822, 0.9764, 0.4411, 0.02556, 3.278e-07, 0.02562, 0.0, 0.9764, 0.4411, 0.9764, 0.2335, 0.3617, 0.2335, 0.7057, 0.1876, 0.7057, 0.1876, 0.3617, 0.6422, 0.7136, 0.6184, 0.7136, 0.6184, 0.02393, 0.6422, 0.02393, 0.9873, 0.05797, 0.9529, 0.05797, 0.9646, 0.04753, 0.9756, 0.04753, 0.1682, 0.02619, 0.1682, 0.7142, 0.1223, 0.7142, 0.1223, 0.02619, 0.3075, 0.7176, 0.2616, 0.7176, 0.2616, 0.02953, 0.3075, 0.02953, 0.9529, 0.01746, 0.9873, 0.01746, 0.9756, 0.03087, 0.9646, 0.03087, 0.5981, 0.02031, 0.5981, 0.7109, 0.5771, 0.7109, 0.5771, 0.02031, 0.5512, 0.7109, 0.5512, 0.02031, 0.5722, 0.02031, 0.5722, 0.7109, 0.6473, 0.7136, 0.6473, 0.02393, 0.6712, 0.02393, 0.6712, 0.7136])
me_cube_004.materials.append(mat_wall)
me_cube_004.use_remesh_preserve_volume = False
me_cube_004.use_remesh_preserve_attributes = False
me_cube_004.use_mirror_vertex_groups = False
me_cube_004.update()
me_sphere_004 = bpy.data.meshes.new('Sphere.004')
me_sphere_004.from_pydata([(-7.55e-08, -0.5117, 1.526), (7.55e-08, -0.5117, 0.0), (-7.55e-08, 0.5117, 1.526), (7.55e-08, 0.5117, 0.0), (0.5117, -1.192e-07, 1.526), (0.5117, 5.96e-08, 0.0), (-0.5117, -5.96e-08, 1.526), (-0.5117, 1.192e-07, 0.0), (-0.7071, 0.0, 4.125), (-1.0, 0.0, 3.418), (-0.7071, 0.0, 2.711), (-0.3958, -4.065e-08, 2.05), (-0.5, 0.5, 4.125), (-0.7071, 0.7071, 3.418), (-0.5, 0.5, 2.711), (8.521e-08, 0.7071, 4.125), (5.541e-08, 1.0, 3.418), (8.521e-08, 0.7071, 2.711), (0.5, 0.5, 4.125), (0.7071, 0.7071, 3.418), (0.5, 0.5, 2.711), (0.7071, 3.201e-08, 4.125), (1.0, 2.213e-09, 3.418), (0.7071, 3.201e-08, 2.711), (0.5, -0.5, 4.125), (0.7071, -0.7071, 3.418), (0.5, -0.5, 2.711), (8.521e-08, -0.7071, 4.125), (5.541e-08, -1.0, 3.418), (8.521e-08, -0.7071, 2.711), (2.561e-08, -6.182e-08, 4.418), (-0.5, -0.5, 4.125), (-0.7071, -0.7071, 3.418), (-0.5, -0.5, 2.711), (-0.9117, -4.567e-09, 3.837), (-0.6447, 0.6447, 3.837), (7.104e-08, 0.9117, 3.837), (0.6447, 0.6447, 3.837), (0.9117, 1.371e-08, 3.837), (0.6447, -0.6447, 3.837), (7.104e-08, -0.9117, 3.837), (-0.6447, -0.6447, 3.837), (-0.3958, 1.895e-08, 2.498), (-0.5644, -5.091e-08, 1.904), (-0.2799, 0.2799, 2.498), (8.685e-08, 0.3958, 2.498), (0.2799, 0.2799, 2.498), (0.3958, 3.687e-08, 2.498), (0.2799, -0.2799, 2.498), (8.685e-08, -0.3958, 2.498), (-0.2799, -0.2799, 2.498), (-0.5644, -1.105e-07, 1.118), (-0.2799, 0.2799, 2.05), (1.018e-07, 0.3958, 2.05), (0.2799, 0.2799, 2.05), (0.3958, -2.273e-08, 2.05), (0.2799, -0.2799, 2.05), (1.018e-07, -0.3958, 2.05), (-0.2799, -0.2799, 2.05), (-0.3991, 0.3991, 1.904), (9.996e-08, 0.5644, 1.904), (0.3991, 0.3991, 1.904), (0.5644, -2.536e-08, 1.904), (0.3991, -0.3991, 1.904), (9.996e-08, -0.5644, 1.904), (-0.3991, -0.3991, 1.904), (-0.3991, 0.3991, 1.118), (9.996e-08, 0.5644, 1.118), (0.3991, 0.3991, 1.118), (0.5644, -8.497e-08, 1.118), (0.3991, -0.3991, 1.118), (9.996e-08, -0.5644, 1.118), (-0.3991, -0.3991, 1.118), (-0.01, -0.5117, 1.526), (-0.01, -0.5117, 0.0), (-0.01, 0.5117, 1.526), (-0.01, 0.5117, 0.0), (0.5117, -0.01, 1.526), (0.5117, -0.01, 0.0), (-0.5117, -0.01, 1.526), (-0.5117, -0.01, 0.0), (0.3583, 0.3604, 1.526), (0.3583, 0.3604, 0.0), (-0.3654, -0.3633, 1.526), (-0.3654, -0.3633, 0.0), (0.3654, 0.3533, 1.526), (0.3654, 0.3533, 0.0), (-0.3583, -0.3704, 1.526), (-0.3583, -0.3704, 0.0), (-0.3654, 0.3533, 1.526), (-0.3654, 0.3533, 0.0), (0.3583, -0.3704, 1.526), (0.3583, -0.3704, 0.0), (-0.3583, 0.3604, 1.526), (-0.3583, 0.3604, 0.0), (0.3654, -0.3633, 1.526), (0.3654, -0.3633, 0.0), (-0.5644, -1.105e-07, 0.4918), (-0.3991, 0.3991, 0.4918), (9.996e-08, 0.5644, 0.4918), (0.3991, 0.3991, 0.4918), (0.5644, -8.497e-08, 0.4918), (0.3991, -0.3991, 0.4918), (9.996e-08, -0.5644, 0.4918), (-0.3991, -0.3991, 0.4918), (-0.5644, -1.105e-07, 0.1695), (-0.3991, 0.3991, 0.1695), (9.996e-08, 0.5644, 0.1695), (0.3991, 0.3991, 0.1695), (0.5644, -8.497e-08, 0.1695), (0.3991, -0.3991, 0.1695), (9.996e-08, -0.5644, 0.1695), (-0.3991, -0.3991, 0.1695), (-0.8886, 0.04067, 0.1003), (-0.6302, 0.6645, 0.1003), (-0.006372, 0.9229, 0.1003), (0.6175, 0.6645, 0.1003), (0.8759, 0.04067, 0.1003), (0.6175, -0.5832, 0.1003), (-0.006372, -0.8416, 0.1003), (-0.6302, -0.5832, 0.1003), (-0.8886, 0.04067, -0.01343), (-0.6302, 0.6645, -0.01343), (-0.006372, 0.9229, -0.01343), (0.6175, 0.6645, -0.01343), (0.8759, 0.04067, -0.01343), (0.6175, -0.5832, -0.01343), (-0.006372, -0.8416, -0.01343), (-0.6302, -0.5832, -0.01343), (-0.4759, -1.037e-07, 0.4918), (-0.3365, 0.3365, 0.4918), (1.001e-07, 0.4759, 0.4918), (0.3365, 0.3365, 0.4918), (0.4759, -8.216e-08, 0.4918), (0.3365, -0.3365, 0.4918), (1.001e-07, -0.4759, 0.4918), (-0.3365, -0.3365, 0.4918)], [], [(0, 1, 3, 2), (4, 5, 7, 6), (10, 9, 13, 14), (8, 30, 12), (14, 17, 45, 44), (34, 8, 12, 35), (14, 13, 16, 17), (12, 30, 15), (26, 29, 49, 48), (35, 12, 15, 36), (17, 16, 19, 20), (15, 30, 18), (23, 26, 48, 47), (36, 15, 18, 37), (20, 19, 22, 23), (18, 30, 21), (29, 33, 50, 49), (37, 18, 21, 38), (23, 22, 25, 26), (21, 30, 24), (10, 14, 44, 42), (38, 21, 24, 39), (39, 24, 27, 40), (26, 25, 28, 29), (24, 30, 27), (20, 23, 47, 46), (33, 10, 42, 50), (40, 27, 31, 41), (29, 28, 32, 33), (27, 30, 31), (17, 20, 46, 45), (41, 31, 8, 34), (33, 32, 9, 10), (31, 30, 8), (32, 41, 34, 9), (28, 40, 41, 32), (25, 39, 40, 28), (22, 38, 39, 25), (19, 37, 38, 22), (16, 36, 37, 19), (13, 35, 36, 16), (9, 34, 35, 13), (46, 47, 55, 54), (50, 42, 11, 58), (48, 49, 57, 56), (42, 44, 52, 11), (45, 46, 54, 53), (47, 48, 56, 55), (49, 50, 58, 57), (44, 45, 53, 52), (11, 52, 59, 43), (53, 54, 61, 60), (55, 56, 63, 62), (57, 58, 65, 64), (52, 53, 60, 59), (54, 55, 62, 61), (58, 11, 43, 65), (56, 57, 64, 63), (62, 63, 70, 69), (64, 65, 72, 71), (59, 60, 67, 66), (61, 62, 69, 68), (65, 43, 51, 72), (63, 64, 71, 70), (43, 59, 66, 51), (60, 61, 68, 67), (73, 75, 76, 74), (77, 79, 80, 78), (81, 82, 84, 83), (85, 87, 88, 86), (89, 90, 92, 91), (93, 95, 96, 94), (99, 107, 106, 98), (103, 104, 112, 111), (102, 110, 109, 101), (100, 108, 107, 99), (98, 106, 105, 97), (104, 97, 105, 112), (103, 111, 110, 102), (101, 109, 108, 100), (109, 110, 118, 117), (107, 108, 116, 115), (105, 106, 114, 113), (112, 105, 113, 120), (110, 111, 119, 118), (108, 109, 117, 116), (106, 107, 115, 114), (111, 112, 120, 119), (119, 120, 128, 127), (117, 118, 126, 125), (115, 116, 124, 123), (113, 114, 122, 121), (120, 113, 121, 128), (118, 119, 127, 126), (116, 117, 125, 124), (114, 115, 123, 122), (99, 98, 130, 131), (104, 103, 135, 136), (102, 101, 133, 134), (100, 99, 131, 132), (98, 97, 129, 130), (97, 104, 136, 129), (103, 102, 134, 135), (101, 100, 132, 133)])
me_sphere_004.polygons.foreach_set('use_smooth', [True] * 104)
_uv = me_sphere_004.uv_layers.new(name='UVMap')
_uv.uv.foreach_set('vector', [0.9901, 0.806, 0.6715, 0.806, 0.6715, 0.643, 0.9901, 0.643, 0.6715, 0.8192, 0.99, 0.8192, 0.99, 0.9822, 0.6715, 0.9822, 0.8914, 0.4107, 0.9521, 0.3887, 0.9189, 0.3307, 0.8664, 0.3721, 0.1828, 0.798, 0.2578, 0.732, 0.2515, 0.8317, 0.6758, 0.458, 0.7072, 0.5091, 0.7374, 0.4807, 0.7207, 0.4488, 0.1365, 0.8336, 0.1828, 0.798, 0.2515, 0.8317, 0.2439, 0.8896, 0.6758, 0.458, 0.5954, 0.5005, 0.6527, 0.5733, 0.7072, 0.5091, 0.2515, 0.8317, 0.2578, 0.732, 0.3238, 0.807, 0.8484, 0.5277, 0.8812, 0.4953, 0.8522, 0.4767, 0.8294, 0.497, 0.2439, 0.8896, 0.2515, 0.8317, 0.3238, 0.807, 0.3594, 0.8533, 0.7072, 0.5091, 0.6527, 0.5733, 0.7314, 0.6145, 0.7525, 0.5378, 0.3238, 0.807, 0.2578, 0.732, 0.3575, 0.7383, 0.8028, 0.5435, 0.8484, 0.5277, 0.8294, 0.497, 0.7988, 0.506, 0.3594, 0.8533, 0.3238, 0.807, 0.3575, 0.7383, 0.4154, 0.746, 0.7525, 0.5378, 0.7314, 0.6145, 0.8159, 0.6181, 0.8028, 0.5435, 0.3575, 0.7383, 0.2578, 0.732, 0.3328, 0.666, 0.8812, 0.4953, 0.8961, 0.4536, 0.8633, 0.4497, 0.8522, 0.4767, 0.4154, 0.746, 0.3575, 0.7383, 0.3328, 0.666, 0.3791, 0.6304, 0.8028, 0.5435, 0.8159, 0.6181, 0.8903, 0.5865, 0.8484, 0.5277, 0.3328, 0.666, 0.2578, 0.732, 0.2641, 0.6323, 0.8914, 0.4107, 0.8664, 0.3721, 0.8459, 0.3992, 0.8613, 0.4217, 0.3791, 0.6304, 0.3328, 0.666, 0.2641, 0.6323, 0.2717, 0.5744, 0.2717, 0.5744, 0.2641, 0.6323, 0.1918, 0.6571, 0.1562, 0.6107, 0.8484, 0.5277, 0.8903, 0.5865, 0.9415, 0.5289, 0.8812, 0.4953, 0.2641, 0.6323, 0.2578, 0.732, 0.1918, 0.6571, 0.7525, 0.5378, 0.8028, 0.5435, 0.7988, 0.506, 0.7658, 0.5007, 0.8961, 0.4536, 0.8914, 0.4107, 0.8613, 0.4217, 0.8633, 0.4497, 0.1562, 0.6107, 0.1918, 0.6571, 0.1581, 0.7257, 0.1002, 0.7181, 0.8812, 0.4953, 0.9415, 0.5289, 0.9622, 0.4582, 0.8961, 0.4536, 0.1918, 0.6571, 0.2578, 0.732, 0.1581, 0.7257, 0.7072, 0.5091, 0.7525, 0.5378, 0.7658, 0.5007, 0.7374, 0.4807, 0.1002, 0.7181, 0.1581, 0.7257, 0.1828, 0.798, 0.1365, 0.8336, 0.8961, 0.4536, 0.9622, 0.4582, 0.9521, 0.3887, 0.8914, 0.4107, 0.1581, 0.7257, 0.2578, 0.732, 0.1828, 0.798, 0.002941, 0.703, 0.1002, 0.7181, 0.1365, 0.8336, 0.05709, 0.8917, 0.09808, 0.5313, 0.1562, 0.6107, 0.1002, 0.7181, 0.002941, 0.703, 0.2868, 0.4772, 0.2717, 0.5744, 0.1562, 0.6107, 0.09808, 0.5313, 0.4585, 0.5723, 0.3791, 0.6304, 0.2717, 0.5744, 0.2868, 0.4772, 0.5126, 0.761, 0.4154, 0.746, 0.3791, 0.6304, 0.4585, 0.5723, 0.4175, 0.9327, 0.3594, 0.8533, 0.4154, 0.746, 0.5126, 0.761, 0.2288, 0.9869, 0.2439, 0.8896, 0.3594, 0.8533, 0.4175, 0.9327, 0.05709, 0.8917, 0.1365, 0.8336, 0.2439, 0.8896, 0.2288, 0.9869, 0.6498, 0.4012, 0.5724, 0.3878, 0.5895, 0.2592, 0.6814, 0.2749, 0.3362, 0.402, 0.2596, 0.4241, 0.2198, 0.3029, 0.3096, 0.2747, 0.4937, 0.3835, 0.4146, 0.3883, 0.4023, 0.2587, 0.496, 0.2537, 0.2596, 0.4241, 0.1863, 0.4532, 0.1396, 0.3445, 0.2198, 0.3029, 0.7253, 0.4235, 0.6498, 0.4012, 0.6814, 0.2749, 0.7696, 0.3004, 0.5724, 0.3878, 0.4937, 0.3835, 0.496, 0.2537, 0.5895, 0.2592, 0.4146, 0.3883, 0.3362, 0.402, 0.3096, 0.2747, 0.4023, 0.2587, 0.8029, 0.4532, 0.7253, 0.4235, 0.7696, 0.3004, 0.8468, 0.3384, 0.2198, 0.3029, 0.1396, 0.3445, 0.09203, 0.2948, 0.1979, 0.2429, 0.7696, 0.3004, 0.6814, 0.2749, 0.6981, 0.2183, 0.7932, 0.2495, 0.5895, 0.2592, 0.496, 0.2537, 0.4992, 0.1935, 0.5995, 0.2001, 0.4023, 0.2587, 0.3096, 0.2747, 0.2984, 0.2143, 0.3986, 0.1982, 0.8468, 0.3384, 0.7696, 0.3004, 0.7932, 0.2495, 0.8865, 0.2998, 0.6814, 0.2749, 0.5895, 0.2592, 0.5995, 0.2001, 0.6981, 0.2183, 0.3096, 0.2747, 0.2198, 0.3029, 0.1979, 0.2429, 0.2984, 0.2143, 0.496, 0.2537, 0.4023, 0.2587, 0.3986, 0.1982, 0.4992, 0.1935, 0.5995, 0.2001, 0.4992, 0.1935, 0.4953, -0.004748, 0.6174, 0.002616, 0.3986, 0.1982, 0.2984, 0.2143, 0.252, 0.02115, 0.373, 0.001451, 0.8865, 0.2998, 0.7932, 0.2495, 0.8552, 0.05636, 0.9704, 0.1009, 0.6981, 0.2183, 0.5995, 0.2001, 0.6174, 0.002616, 0.7376, 0.02321, 0.2984, 0.2143, 0.1979, 0.2429, 0.1336, 0.0535, 0.252, 0.02115, 0.4992, 0.1935, 0.3986, 0.1982, 0.373, 0.001451, 0.4953, -0.004748, 0.1979, 0.2429, 0.09203, 0.2948, 0.02209, 0.09194, 0.1336, 0.0535, 0.7932, 0.2495, 0.6981, 0.2183, 0.7376, 0.02321, 0.8552, 0.05636, 0.9901, 0.806, 0.9901, 0.643, 0.6715, 0.643, 0.6715, 0.806, 0.6715, 0.8192, 0.6715, 0.9822, 0.99, 0.9822, 0.99, 0.8192, 0.542, 0.976, 0.542, 0.7879, 0.6382, 0.7879, 0.6382, 0.976, 0.542, 0.976, 0.6382, 0.976, 0.6382, 0.7879, 0.542, 0.7879, 0.5513, 0.7487, 0.4936, 0.5697, 0.5852, 0.5401, 0.6429, 0.7192, 0.5513, 0.7487, 0.6429, 0.7192, 0.5852, 0.5401, 0.4936, 0.5697, 0.3843, 0.4847, 0.3821, 0.4653, 0.4119, 0.4619, 0.4141, 0.4813, 0.5322, 0.4679, 0.4929, 0.4724, 0.4907, 0.4529, 0.53, 0.4485, 0.5652, 0.4641, 0.563, 0.4447, 0.5849, 0.4422, 0.5871, 0.4616, 0.3681, 0.4866, 0.3659, 0.4671, 0.3821, 0.4653, 0.3843, 0.4847, 0.4141, 0.4813, 0.4119, 0.4619, 0.4498, 0.4576, 0.452, 0.477, 0.4929, 0.4724, 0.452, 0.477, 0.4498, 0.4576, 0.4907, 0.4529, 0.5322, 0.4679, 0.53, 0.4485, 0.563, 0.4447, 0.5652, 0.4641, 0.5871, 0.4616, 0.5849, 0.4422, 0.5919, 0.4414, 0.5941, 0.4608, 0.5849, 0.4422, 0.563, 0.4447, 0.5615, 0.4313, 0.5834, 0.4288, 0.3821, 0.4653, 0.3659, 0.4671, 0.3644, 0.4537, 0.3806, 0.4519, 0.4498, 0.4576, 0.4119, 0.4619, 0.4104, 0.4485, 0.4482, 0.4441, 0.4907, 0.4529, 0.4498, 0.4576, 0.4482, 0.4441, 0.4892, 0.4395, 0.563, 0.4447, 0.53, 0.4485, 0.5284, 0.435, 0.5615, 0.4313, 0.5919, 0.4414, 0.5849, 0.4422, 0.5834, 0.4288, 0.5904, 0.428, 0.4119, 0.4619, 0.3821, 0.4653, 0.3806, 0.4519, 0.4104, 0.4485, 0.53, 0.4485, 0.4907, 0.4529, 0.4892, 0.4395, 0.5284, 0.435, 0.5284, 0.435, 0.4892, 0.4395, 0.4865, 0.4159, 0.5257, 0.4115, 0.5834, 0.4288, 0.5615, 0.4313, 0.5588, 0.4077, 0.5807, 0.4052, 0.3806, 0.4519, 0.3644, 0.4537, 0.3617, 0.4301, 0.3779, 0.4283, 0.4482, 0.4441, 0.4104, 0.4485, 0.4077, 0.4249, 0.4456, 0.4206, 0.4892, 0.4395, 0.4482, 0.4441, 0.4456, 0.4206, 0.4865, 0.4159, 0.5615, 0.4313, 0.5284, 0.435, 0.5257, 0.4115, 0.5588, 0.4077, 0.5904, 0.428, 0.5834, 0.4288, 0.5807, 0.4052, 0.5877, 0.4044, 0.4104, 0.4485, 0.3806, 0.4519, 0.3779, 0.4283, 0.4077, 0.4249, 0.3843, 0.4847, 0.4141, 0.4813, 0.4165, 0.5017, 0.3866, 0.5051, 0.4929, 0.4724, 0.5322, 0.4679, 0.5345, 0.4883, 0.4952, 0.4927, 0.5652, 0.4641, 0.5871, 0.4616, 0.5894, 0.482, 0.5675, 0.4845, 0.3681, 0.4866, 0.3843, 0.4847, 0.3866, 0.5051, 0.3705, 0.5069, 0.4141, 0.4813, 0.452, 0.477, 0.4543, 0.4974, 0.4165, 0.5017, 0.452, 0.477, 0.4929, 0.4724, 0.4952, 0.4927, 0.4543, 0.4974, 0.5322, 0.4679, 0.5652, 0.4641, 0.5675, 0.4845, 0.5345, 0.4883, 0.5871, 0.4616, 0.5941, 0.4608, 0.5965, 0.4812, 0.5894, 0.482])
me_sphere_004.materials.append(mat_material_002)
me_sphere_004.use_remesh_preserve_volume = False
me_sphere_004.use_remesh_preserve_attributes = False
me_sphere_004.use_mirror_vertex_groups = False
me_sphere_004.update()

# ---- objects
ob_cube = bpy.data.objects.new('Cube', me_cube)
ob_plane_001 = bpy.data.objects.new('Plane.001', me_plane_001)
ob_plane = bpy.data.objects.new('Plane', me_plane)
ob_cube_002 = bpy.data.objects.new('Cube.002', me_cube_002)
ob_sphere_002 = bpy.data.objects.new('Sphere.002', me_sphere_002)
ob_sphere_000 = bpy.data.objects.new('Sphere.000', me_sphere_001)
ob_cube_001 = bpy.data.objects.new('Cube.001', me_cube_001)
ob_lamp = bpy.data.objects.new('Lamp', light_lamp)
ob_camera = bpy.data.objects.new('Camera', cam_camera)
ob_cube_003 = bpy.data.objects.new('Cube.003', me_cube_004)
ob_sphere = bpy.data.objects.new('Sphere', me_sphere_004)

# ---- transforms, parenting, visibility, modifiers, constraints
ob_cube.location = (0.0, 0.0, 0.0)
ob_cube.scale = (1.623, 1.0, 1.0)
ob_cube.lock_rotations_4d = False
ob_cube.empty_display_type = 'ARROWS'
ob_cube.lineart.crease_threshold = 0.0
ob_plane_001.location = (0.0, 0.0, 4.0)
ob_plane_001.hide_viewport = True
ob_plane_001.lineart.crease_threshold = 0.0
ob_plane.location = (0.0, 0.0, 0.0)
ob_plane.hide_viewport = True
ob_plane.lineart.crease_threshold = 0.0
ob_cube_002.location = (-0.5802, -1.0, 1.495)
ob_cube_002.lineart.crease_threshold = 0.0
ob_sphere_002.parent = ob_cube_002
ob_sphere_002.matrix_parent_inverse = Matrix(((1.0, 0.0, 0.0, 0.5802), (0.0, 1.0, 0.0, 1.0), (0.0, 0.0, 1.0, -1.495), (0.0, 0.0, 0.0, 1.0)))
ob_sphere_002.location = (0.0, 0.0, 0.0)
ob_sphere_002.rotation_euler = (1.571, -3.142, -0.0)
ob_sphere_002.scale = (-0.07977, -0.07977, -0.07977)
ob_sphere_002.lineart.crease_threshold = 0.0
ob_sphere_000.parent = ob_cube_002
ob_sphere_000.matrix_parent_inverse = Matrix(((1.0, 0.0, 0.0, 0.5802), (0.0, 1.0, 0.0, 1.0), (0.0, 0.0, 1.0, -1.495), (0.0, 0.0, 0.0, 1.0)))
ob_sphere_000.location = (0.0, 0.0, 0.0)
ob_sphere_000.rotation_euler = (1.571, -0.0, 0.0)
ob_sphere_000.scale = (0.07977, 0.07977, 0.07977)
ob_sphere_000.lineart.crease_threshold = 0.0
ob_cube_001.location = (0.0, 0.0, 0.0)
ob_cube_001.lock_rotations_4d = False
ob_cube_001.empty_display_type = 'ARROWS'
ob_cube_001.lineart.crease_threshold = 0.0
ob_lamp.location = (2.973, -3.915, 5.904)
ob_lamp.rotation_euler = (0.6503, 0.05522, 1.866)
ob_lamp.lock_rotations_4d = False
ob_lamp.empty_display_type = 'ARROWS'
ob_lamp.color = (0.0, 0.0, 0.0, 0.0)
ob_lamp.lineart.crease_threshold = 0.0
ob_camera.location = (2.14, -3.869, 2.238)
ob_camera.rotation_euler = (1.504, 0.008252, 0.6404)
ob_camera.scale = (1.0, 1.0, 1.0)
ob_camera.lock_rotations_4d = False
ob_camera.empty_display_type = 'ARROWS'
ob_camera.color = (0.0, 0.0, 0.0, 0.0)
ob_camera.display_type = 'WIRE'
ob_camera.lineart.crease_threshold = 0.0
ob_cube_003.location = (0.0, 0.0, 0.0)
ob_cube_003.lock_rotations_4d = False
ob_cube_003.empty_display_type = 'ARROWS'
ob_cube_003.lineart.crease_threshold = 0.0
ob_sphere.location = (0.0, 0.0, 0.0)
ob_sphere.lineart.crease_threshold = 0.0

# ---- collection membership
col_collection_1.objects.link(ob_cube)
col_collection_2.objects.link(ob_plane_001)
col_collection_2.objects.link(ob_plane)
col_collection_2.objects.link(ob_cube_002)
col_collection_2.objects.link(ob_sphere_002)
col_collection_2.objects.link(ob_sphere_000)
col_collection_2.objects.link(ob_cube_001)
col_collection_2.objects.link(ob_lamp)
col_collection_2.objects.link(ob_camera)
col_collection_3.objects.link(ob_cube_003)
col_collection_4.objects.link(ob_sphere)

# ---- scene / render settings (as saved in the file)
scene.camera = ob_camera
scene.frame_start = 0; scene.frame_end = 25; scene.frame_set(0)
scene.render.engine = 'BLENDER_EEVEE_NEXT'
scene.render.resolution_percentage = 50
scene.render.dither_intensity = 0.0
scene.render.bake_margin = 50
scene.cycles.use_denoising = False
scene.cycles.samples = 10
scene.cycles.sampling_pattern = 'TABULATED_SOBOL'
scene.cycles.light_sampling_threshold = 0.0
scene.cycles.use_adaptive_sampling = False
scene.cycles.use_light_tree = False
scene.cycles.blur_glossy = 0.0
scene.cycles.pixel_filter_type = 'GAUSSIAN'
scene.cycles.sample_clamp_indirect = 0.0
scene.view_settings.view_transform = 'Standard'
bpy.context.view_layer.update()
